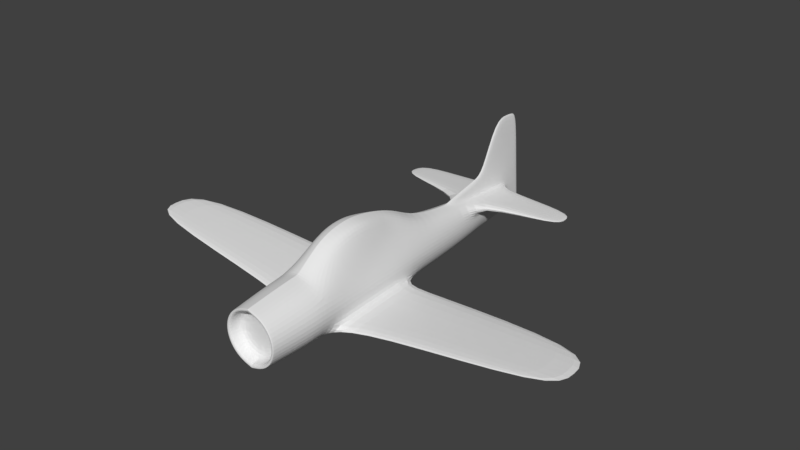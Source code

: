 # Source: LowPolyAeroplane.blend  (saved by Blender 2.79.0; exported with 4.5.12 LTS)
import bpy
from mathutils import Matrix  # noqa: F401  (used for matrix-valued properties, if any)

bpy.ops.wm.read_factory_settings(use_empty=True)
scene = bpy.context.scene
scene.name = 'Scene'

# ---- collections
col_collection_3 = bpy.data.collections.new('Collection 3'); scene.collection.children.link(col_collection_3)

# ---- world
world_world = bpy.data.worlds.new('World'); scene.world = world_world
world_world.color = (0.05088, 0.05088, 0.05088)
world_world.use_sun_shadow = False
world_world.sun_shadow_jitter_overblur = 0.0
world_world.cycles.sampling_method = 'MANUAL'

# ---- meshes
me_cylinder_001 = bpy.data.meshes.new('Cylinder.001')
me_cylinder_001.from_pydata([(-4.998e-09, 0.5399, 1.269), (-6.337e-09, 0.4557, 1.888), (0.2535, 0.472, 1.269), (0.2279, 0.3947, 1.888), (0.439, 0.2864, 1.269), (0.3947, 0.2279, 1.888), (0.507, 0.03295, 1.269), (0.4557, 3.496e-08, 1.888), (0.439, -0.2205, 1.269), (0.3947, -0.2279, 1.888), (0.2535, -0.4061, 1.269), (0.2279, -0.3947, 1.888), (7.155e-08, -0.474, 1.269), (6.248e-08, -0.4557, 1.888), (-6.502e-08, 0.5635, 0.9912), (0.2558, 0.4949, 0.9912), (0.4431, 0.3076, 0.9912), (0.5117, 0.05178, 0.9912), (0.4431, -0.2041, 0.9912), (0.2558, -0.3914, 0.9912), (1.224e-08, -0.4599, 0.9912), (-6.847e-08, 0.4907, -1.524), (0.1878, 0.429, -1.524), (0.3252, 0.2604, -1.524), (0.3756, 0.02999, -1.524), (0.3252, -0.2004, -1.524), (0.1878, -0.369, -1.524), (-1.176e-08, -0.4308, -1.524), (-6.854e-09, 0.3767, -2.304), (0.149, 0.325, -2.304), (0.2581, 0.1837, -2.304), (0.298, -0.00924, -2.304), (0.2581, -0.2022, -2.304), (0.149, -0.3467, -2.304), (3.815e-08, -0.3984, -2.304), (0.02689, 0.1635, -3.925), (0.027, 0.07769, -3.917), (0.02758, -0.03946, -3.907), (0.027, -0.1566, -3.896), (0.02689, -0.2489, -3.888), (-5.588e-08, -0.2762, -3.886), (-1.015e-08, 0.4068, -2.35), (0.03783, 0.3578, -2.35), (8.823e-08, 0.5412, -3.049), (0.02547, 0.2145, -3.93), (1.091e-07, 0.4469, -2.543), (0.03783, 0.398, -2.543), (0.02547, 0.5149, -3.957), (0.06525, 0.2277, -3.32), (0.06525, -0.2948, -3.32), (0.113, -0.1281, -3.32), (0.113, 0.1189, -3.32), (-1.899e-08, -0.3279, -3.32), (0.1305, -0.004611, -3.32), (0.02535, 0.281, -3.32), (0.02535, 0.5711, -3.247), (5.827e-08, 0.6024, -3.247), (-6.556e-08, 1.385, -4.037), (0.02547, 1.355, -4.034), (0.03076, 1.373, -3.57), (-4.183e-08, 1.411, -3.57), (0.1786, -0.1857, -2.934), (-7.67e-08, 0.1775, -4.223), (0.02514, 0.1775, -4.223), (0.02525, 0.09731, -4.23), (0.02579, -0.01224, -4.24), (0.02525, -0.1218, -4.251), (0.02514, -0.202, -4.258), (-5.58e-08, -0.2275, -4.26), (-6.485e-08, 0.253, -4.216), (0.02382, 0.2252, -4.218), (4.663e-08, 0.5339, -4.19), (0.02382, 0.5061, -4.192), (-6.485e-08, 1.319, -4.117), (0.02382, 1.292, -4.119), (-7.321e-08, 0.09731, -4.23), (-6.625e-08, -0.01224, -4.24), (-5.928e-08, -0.1218, -4.251), (0.1031, 0.2641, -2.934), (0.1031, -0.3159, -2.934), (0.1786, 0.1436, -2.934), (2.293e-09, -0.36, -2.934), (0.2062, -0.02104, -2.934), (0.03318, 0.3067, -2.939), (0.03318, 0.4994, -3.049), (0.05152, 0.1959, -3.733), (0.05152, -0.2729, -3.714), (0.07888, 0.09889, -3.729), (-3.728e-08, -0.3063, -3.712), (0.08918, -0.03368, -3.723), (0.02796, 0.2453, -3.736), (0.02796, 0.5325, -3.774), (0.07888, -0.1663, -3.718), (0.02796, 1.363, -3.885), (-5.439e-08, 1.397, -3.886), (1.556, 0.2072, -3.139), (1.572, 0.1972, -3.397), (1.556, 0.1694, -3.14), (1.572, 0.1629, -3.396), (1.494, 0.1858, -3.664), (1.495, 0.1554, -3.664), (-6.337e-09, 0.4557, 1.888), (0.2279, 0.3947, 1.888), (0.3947, 0.2279, 1.888), (0.4557, 3.496e-08, 1.888), (0.3947, -0.2279, 1.888), (0.2279, -0.3947, 1.888), (6.248e-08, -0.4557, 1.888), (-6.319e-09, 0.3905, 1.888), (0.1952, 0.3382, 1.888), (0.3382, 0.1952, 1.888), (0.3905, 2.427e-08, 1.888), (0.3382, -0.1952, 1.888), (0.1952, -0.3382, 1.888), (5.264e-08, -0.3905, 1.888), (-6.319e-09, 0.3905, 1.682), (0.1952, 0.3382, 1.682), (0.3382, 0.1952, 1.682), (0.3905, -9.206e-09, 1.682), (0.3382, -0.1952, 1.682), (0.1952, -0.3382, 1.682), (5.264e-08, -0.3905, 1.682), (-6.209e-09, -6.954e-08, 1.682), (0.1817, 0.7889, -0.6096), (0.08829, 0.8684, -0.6888), (-1.973e-07, 0.8989, -0.7029), (0.2079, 0.7501, 0.5056), (0.112, 0.8436, 0.5469), (-1.912e-07, 0.8779, 0.5621), (-1.248e-07, 0.5726, 0.9397), (0.2385, 0.5302, -0.795), (0.1451, 0.7131, -1.049), (0.1108, 0.572, 0.9064), (0.2916, 0.5532, 0.7469), (-1.379e-07, 0.7479, -1.087), (0.2388, -0.3858, 0.7529), (0.2218, -0.3954, -0.05394), (0.2048, -0.3898, -0.9177), (0.3547, -0.2013, -0.9177), (0.3842, -0.2174, -0.05394), (0.4137, -0.241, 0.7454), (0.4137, 0.2958, 0.5104), (0.3842, 0.284, -0.05394), (0.3547, 0.2722, -0.5993), (6.241e-09, -0.464, 0.7529), (2.407e-10, -0.4681, -0.05394), (-5.759e-09, -0.4532, -0.9177), (0.4777, 0.04633, 0.59), (0.4436, 0.04089, -0.05394), (0.4096, 0.03544, -0.7698), (0.1118, 0.9569, -0.3116), (0.1211, 0.9849, -0.05577), (0.1303, 0.9522, 0.2418), (0.2167, 0.893, 0.2205), (0.2188, 0.9282, -0.05709), (0.2027, 0.9028, -0.293), (-2.025e-07, 0.9855, 0.2496), (-2.066e-07, 1.017, -0.05529), (-2.048e-07, 0.9884, -0.3185), (0.2932, 0.4859, -0.4095), (0.3306, 0.4734, -0.05439), (0.3478, 0.4974, 0.3614), (3.825, 0.07793, 0.4238), (3.89, 0.06835, -0.005586), (3.823, 0.07393, -0.5873), (3.827, 0.1669, -0.5873), (3.907, 0.1508, -0.005586), (3.855, 0.1271, 0.4162), (0.8196, -0.152, -0.8734), (0.8202, -0.2896, -0.8734), (0.8454, -0.2856, 0.5178), (0.8698, -0.1918, 0.5103), (0.8558, -0.1681, -0.04746), (0.8439, -0.2952, -0.04746)], [], [(0, 1, 3, 2), (2, 3, 5, 4), (4, 5, 7, 6), (6, 7, 9, 8), (8, 9, 11, 10), (10, 11, 13, 12), (10, 12, 20, 19), (138, 137, 26, 25), (8, 10, 19, 18), (6, 8, 18, 17), (0, 2, 15, 14), (4, 6, 17, 16), (2, 4, 16, 15), (130, 131, 124, 123), (132, 133, 126, 127), (137, 146, 27, 26), (143, 149, 24, 23), (149, 138, 25, 24), (25, 26, 33, 32), (22, 23, 30, 29), (26, 27, 34, 33), (23, 24, 31, 30), (24, 25, 32, 31), (21, 22, 29, 28), (92, 86, 39, 38), (67, 39, 40, 68), (85, 87, 36, 35), (86, 88, 40, 39), (87, 89, 37, 36), (89, 92, 38, 37), (90, 44, 47, 91), (28, 29, 42, 41), (85, 35, 44, 90), (66, 38, 39, 67), (65, 37, 38, 66), (41, 42, 46, 45), (64, 36, 37, 65), (43, 84, 55, 56), (78, 48, 54, 83), (83, 54, 55, 84), (82, 61, 50, 53), (80, 82, 53, 51), (79, 81, 52, 49), (48, 78, 95, 96), (61, 79, 49, 50), (94, 93, 58, 57), (91, 47, 58, 93), (63, 35, 36, 64), (56, 55, 59, 60), (57, 58, 74, 73), (44, 35, 63, 70), (47, 44, 70, 72), (58, 47, 72, 74), (63, 62, 69, 70), (70, 69, 71, 72), (72, 71, 73, 74), (75, 64, 65, 76), (76, 65, 66, 77), (77, 66, 67, 68), (64, 75, 62, 63), (32, 33, 79, 61), (29, 30, 80, 78), (33, 34, 81, 79), (30, 31, 82, 80), (31, 32, 61, 82), (42, 83, 84, 46), (29, 78, 83, 42), (45, 46, 84, 43), (55, 91, 93, 59), (60, 59, 93, 94), (48, 85, 90, 54), (54, 90, 91, 55), (53, 50, 92, 89), (51, 53, 89, 87), (49, 52, 88, 86), (51, 87, 100, 98), (50, 49, 86, 92), (95, 97, 98, 96), (96, 98, 100, 99), (78, 80, 97, 95), (87, 85, 99, 100), (85, 48, 96, 99), (80, 51, 98, 97), (13, 11, 106, 107), (11, 9, 105, 106), (9, 7, 104, 105), (3, 1, 101, 102), (7, 5, 103, 104), (5, 3, 102, 103), (105, 104, 111, 112), (102, 101, 108, 109), (106, 105, 112, 113), (103, 102, 109, 110), (107, 106, 113, 114), (104, 103, 110, 111), (112, 111, 118, 119), (109, 108, 115, 116), (113, 112, 119, 120), (110, 109, 116, 117), (114, 113, 120, 121), (111, 110, 117, 118), (119, 118, 122), (116, 115, 122), (120, 119, 122), (117, 116, 122), (121, 120, 122), (118, 117, 122), (150, 155, 123, 124), (158, 150, 124, 125), (159, 130, 123, 155), (129, 132, 127, 128), (131, 134, 125, 124), (22, 21, 134, 131), (14, 15, 132, 129), (143, 23, 130, 159), (15, 16, 133, 132), (23, 22, 131, 130), (16, 141, 161, 133), (141, 142, 160, 161), (142, 143, 159, 160), (133, 161, 153, 126), (161, 160, 154, 153), (160, 159, 155, 154), (128, 127, 152, 156), (156, 152, 151, 157), (157, 151, 150, 158), (127, 126, 153, 152), (152, 153, 154, 151), (151, 154, 155, 150), (17, 18, 140, 147), (147, 140, 139, 148), (148, 139, 138, 149), (16, 17, 147, 141), (141, 147, 148, 142), (142, 148, 149, 143), (19, 20, 144, 135), (135, 144, 145, 136), (136, 145, 146, 137), (18, 19, 135, 140), (171, 170, 162, 167), (169, 168, 165, 164), (167, 162, 163, 166), (166, 163, 164, 165), (172, 171, 167, 166), (170, 173, 163, 162), (168, 172, 166, 165), (173, 169, 164, 163), (136, 137, 169, 173), (138, 139, 172, 168), (135, 136, 173, 170), (139, 140, 171, 172), (137, 138, 168, 169), (140, 135, 170, 171)])
me_cylinder_001.use_remesh_preserve_volume = False
me_cylinder_001.use_remesh_preserve_attributes = False
me_cylinder_001.use_mirror_vertex_groups = False
me_cylinder_001.update()

# ---- objects
ob_cylinder = bpy.data.objects.new('Cylinder', me_cylinder_001)

# ---- transforms, parenting, visibility, modifiers, constraints
ob_cylinder.location = (0.0, 0.0, 0.0)
ob_cylinder.rotation_euler = (1.571, -0.0, -0.0)
ob_cylinder.lineart.crease_threshold = 0.0
_m = ob_cylinder.modifiers.new('Subsurf', 'SUBSURF')
_m.uv_smooth = 'PRESERVE_CORNERS'
_m.quality = 2
_m.levels = 0
_m.show_only_control_edges = False
_m = ob_cylinder.modifiers.new('Mirror', 'MIRROR')
_m.use_clip = True

# ---- collection membership
col_collection_3.objects.link(ob_cylinder)

# ---- scene / render settings (as saved in the file)
scene.frame_start = 1; scene.frame_end = 250; scene.frame_set(1)
scene.render.engine = 'BLENDER_EEVEE_NEXT'
scene.render.resolution_percentage = 50
scene.render.dither_intensity = 0.0
scene.cycles.use_denoising = False
scene.cycles.samples = 128
scene.cycles.sampling_pattern = 'TABULATED_SOBOL'
scene.cycles.light_sampling_threshold = 0.0
scene.cycles.use_adaptive_sampling = False
scene.cycles.use_light_tree = False
scene.cycles.blur_glossy = 0.0
scene.cycles.sample_clamp_indirect = 0.0
scene.view_settings.view_transform = 'Standard'
bpy.context.view_layer.update()

# ---- added for rendering (the .blend has no active camera and no usable light): camera, sun
cam_auto = bpy.data.cameras.new('AutoCamera')
cam_auto.lens = 50.0
cam_auto.sensor_width = 36.0
cam_auto.clip_end = 1000.0
ob_auto_camera = bpy.data.objects.new('AutoCamera', cam_auto)
scene.collection.objects.link(ob_auto_camera)
ob_auto_camera.location = (9.36312, -10.0495, 7.959)
ob_auto_camera.rotation_euler = (1.09748, -7.21219e-08, 0.694738)
scene.camera = ob_auto_camera
light_auto_sun = bpy.data.lights.new('AutoSun', 'SUN')
light_auto_sun.energy = 3.0
light_auto_sun.angle = 0.0523599
ob_auto_sun = bpy.data.objects.new('AutoSun', light_auto_sun)
scene.collection.objects.link(ob_auto_sun)
ob_auto_sun.rotation_euler = (0.872665, 0.174533, 0.523599)
bpy.context.view_layer.update()
